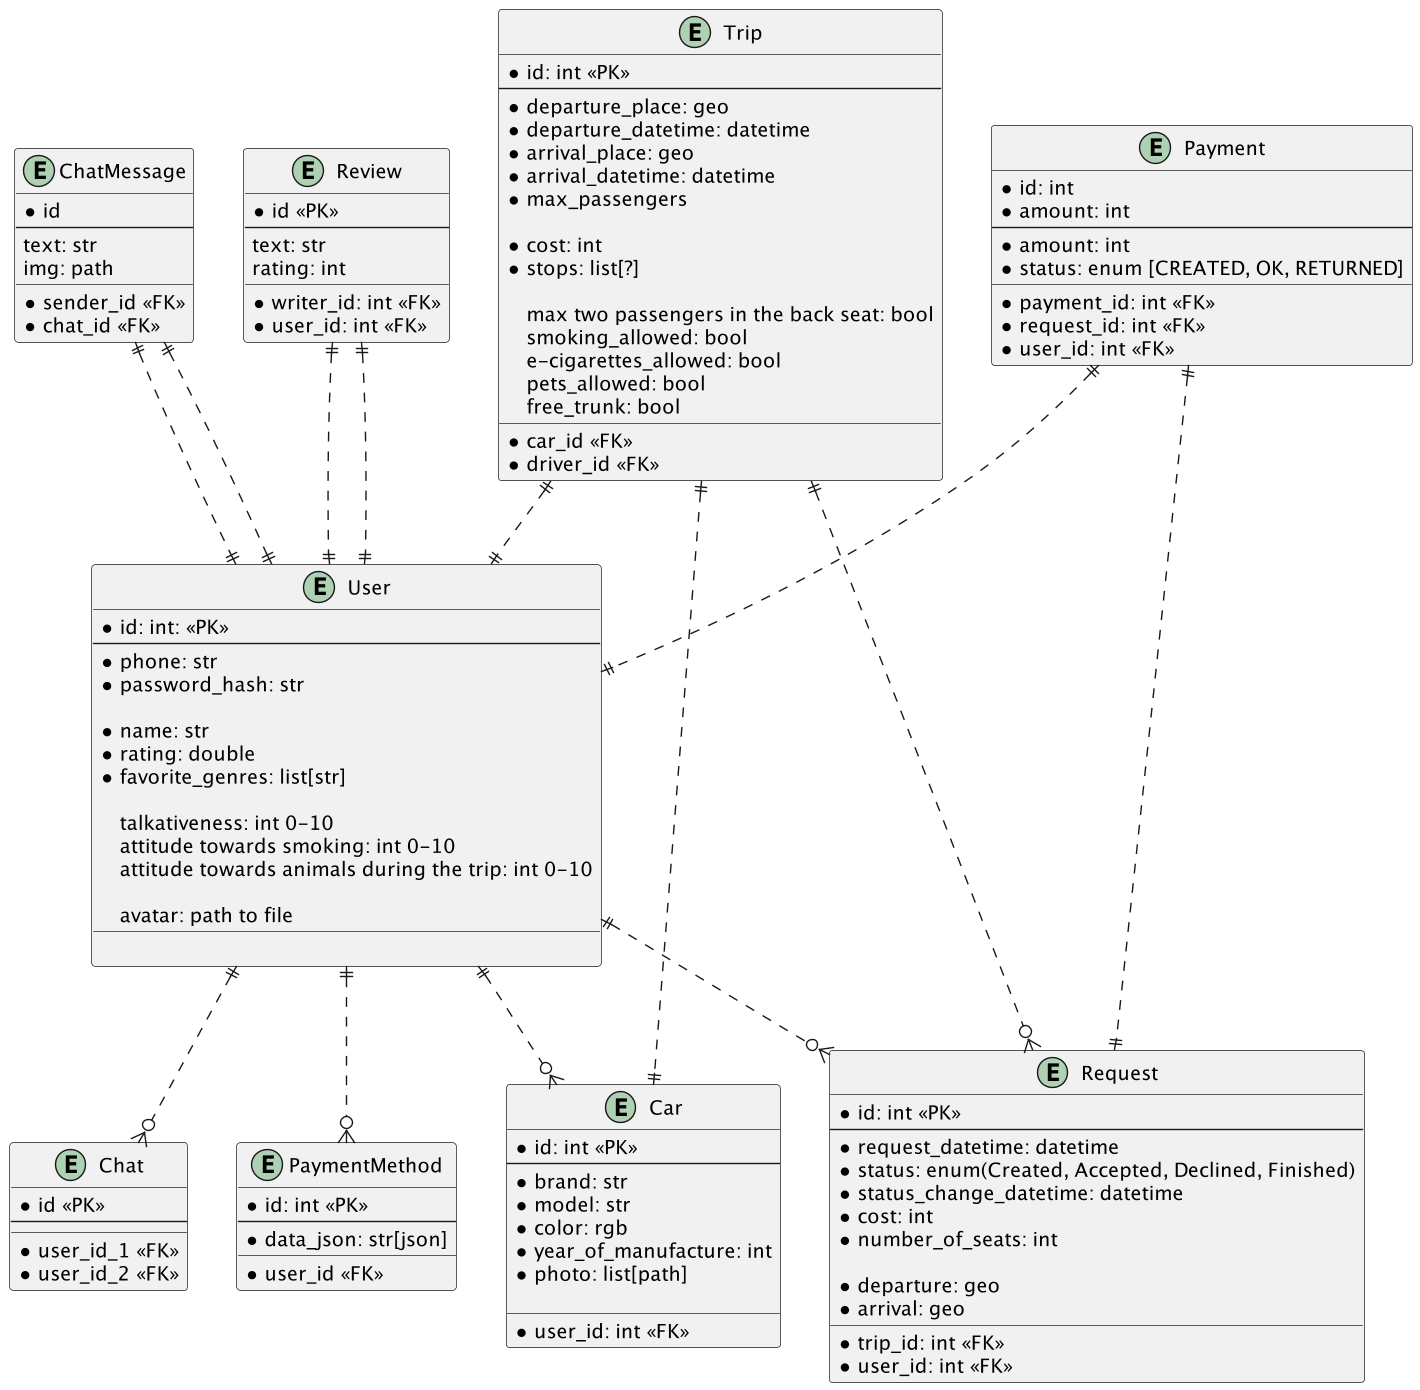

The diagram above was rendered by PlantUML. Its source (embedded in the PNG):
@startuml

entity User {
  * id: int: <<PK>>
  --
  * phone: str
  * password_hash: str

  * name: str
  * rating: double
  * favorite_genres: list[str]

  talkativeness: int 0-10
  attitude towards smoking: int 0-10
  attitude towards animals during the trip: int 0-10

  avatar: path to file
  __

}

entity Trip {
  * id: int <<PK>>
  --
  * departure_place: geo
  * departure_datetime: datetime
  * arrival_place: geo
  * arrival_datetime: datetime
  * max_passengers

  * cost: int
  * stops: list[?]

  max two passengers in the back seat: bool
  smoking_allowed: bool
  e-cigarettes_allowed: bool
  pets_allowed: bool
  free_trunk: bool
  __
  * car_id <<FK>>
  * driver_id <<FK>>
}

entity Car {
  * id: int <<PK>>
  --
  * brand: str
  * model: str
  * color: rgb
  * year_of_manufacture: int
  * photo: list[path]

  __
  * user_id: int <<FK>>
}

entity Request {
  * id: int <<PK>>
  --
  * request_datetime: datetime
  * status: enum(Created, Accepted, Declined, Finished)
  * status_change_datetime: datetime
  * cost: int
  * number_of_seats: int

  * departure: geo
  * arrival: geo
  __
  * trip_id: int <<FK>>
  * user_id: int <<FK>>
}

User ||..o{ Car
Trip ||..|| Car
Trip ||..|| User
Trip ||..o{ Request
User ||..o{ Request


entity Chat {
  * id <<PK>>
  --
  __
 * user_id_1 <<FK>>
 * user_id_2 <<FK>>
}

entity ChatMessage {
  * id
  --
  text: str
  img: path
  __
  * sender_id <<FK>>
  * chat_id <<FK>>
}

User ||..o{ Chat
ChatMessage ||..|| User
ChatMessage ||..|| User

entity Review {
 * id <<PK>>
 --
 text: str
 rating: int
 __
 * writer_id: int <<FK>>
 * user_id: int <<FK>>
}

Review ||..|| User
Review ||..|| User

entity Payment {
  * id: int
  * amount: int
  --
  * amount: int
  * status: enum [CREATED, OK, RETURNED]
  __
  * payment_id: int <<FK>>
  * request_id: int <<FK>>
  * user_id: int <<FK>>
}

Payment ||..|| User
Payment ||..|| Request


entity PaymentMethod {
  * id: int <<PK>>
  --
  * data_json: str[json]
  __
  * user_id <<FK>>
}

User ||..o{ PaymentMethod

@enduml